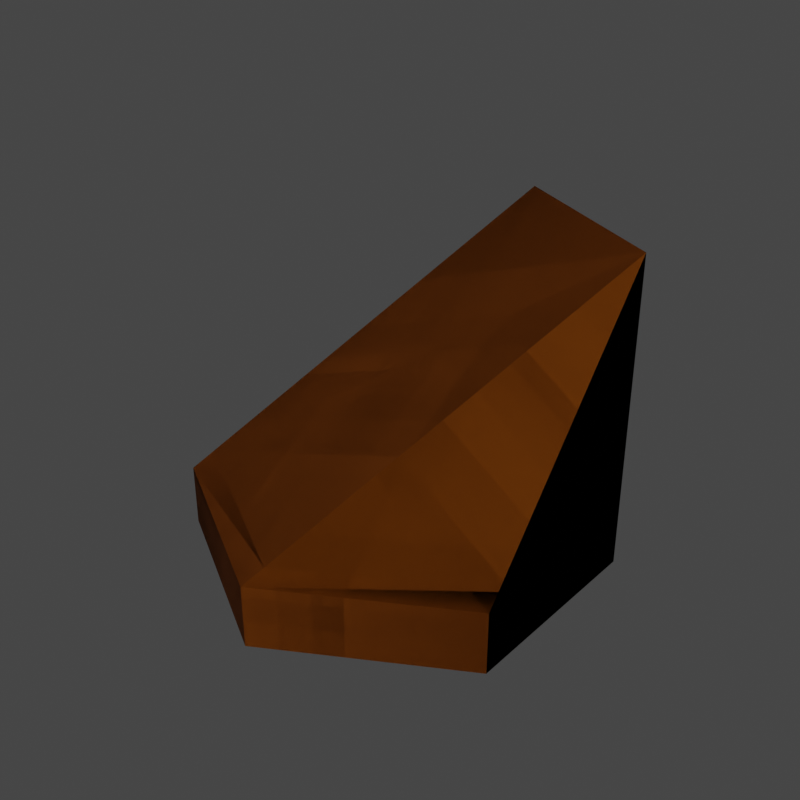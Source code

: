 # Source: sand_road_tile.blend  (saved by Blender 4.0.36; exported with 4.5.12 LTS)
import bpy
from mathutils import Matrix  # noqa: F401  (used for matrix-valued properties, if any)

bpy.ops.wm.read_factory_settings(use_empty=True)
scene = bpy.context.scene
scene.name = 'Scene'

# ---- collections
col_collection = bpy.data.collections.new('Collection'); scene.collection.children.link(col_collection)
col_export = bpy.data.collections.new('Export'); scene.collection.children.link(col_export)

# ---- images (referenced by path relative to the original .blend; pixels are not part of the script)
import os
ASSET_DIR = os.environ.get("B2B_ASSET_DIR", "")  # directory of the original .blend (textures are referenced by path, not embedded)
HERE = os.path.dirname(os.path.abspath(__file__))  # packed textures are extracted next to this script under _unpacked/

def load_image(name, relpath, width, height, colorspace="sRGB"):
    """Load a texture the original file referenced (path relative to the .blend, or extracted next to this script)."""
    p = next((c for c in (os.path.join(HERE, relpath), os.path.join(ASSET_DIR, relpath)) if relpath and os.path.exists(c)), "")
    if p:
        img = bpy.data.images.load(p, check_existing=True)
        img.name = name
    else:  # same state as the original file: an image datablock whose file is absent (Cycles renders it pink)
        img = bpy.data.images.new(name, width, height)
        img.source = "FILE"
        img.filepath = "//" + (relpath or name)
    img.colorspace_settings.name = colorspace
    return img
img_imphenziapixel_emission_png_001 = load_image('ImphenziaPixel-Emission.png.001', '_unpacked/ImphenziaPixel-Emission.d2b62fc8.png', 128, 128, 'sRGB')
img_imphenziapixel_attributes_png_001 = load_image('ImphenziaPixel-Attributes.png.001', '_unpacked/ImphenziaPixel-Attributes.21da9614.png', 128, 128, 'sRGB')
img_imphenziapixel_basecolor_png_001 = load_image('ImphenziaPixel-BaseColor.png.001', '_unpacked/ImphenziaPixel-BaseColor.e97722d7.png', 128, 128, 'sRGB')

# ---- materials (node trees are filled in below, after node groups)
mat_basematerial = bpy.data.materials.new('BaseMaterial')
mat_basematerial.alpha_threshold = 0.0
mat_basematerial.use_transparent_shadow = False
mat_basematerial.roughness = 0.5
mat_basematerial.line_color = (0.0, 0.0, 0.0, 1.0)
mat_material = bpy.data.materials.new('Material')
mat_material.use_transparent_shadow = False

# ---- material node trees
mat_basematerial.use_nodes = True; mat_basematerial.node_tree.nodes.clear()
_N = mat_basematerial.node_tree.nodes; _L = mat_basematerial.node_tree.links
n0 = _N.new('ShaderNodeOutputMaterial'); n0.name = 'Material Output'; n0.location = (2687, 904)
n1 = _N.new('ShaderNodeBsdfPrincipled'); n1.name = 'Principled BSDF'; n1.location = (2220, 1074)
n1.distribution = 'GGX'
n1.subsurface_method = 'RANDOM_WALK_SKIN'
n1.inputs[3].default_value = 1.45
n1.inputs[13].default_value = 0.1412
n1.inputs[28].default_value = 20.0
n2 = _N.new('ShaderNodeMath'); n2.name = 'Math'; n2.location = (1892, 744)
n2.operation = 'SUBTRACT'
n2.inputs[0].default_value = 1.0
n3 = _N.new('ShaderNodeMath'); n3.name = 'Math.003'; n3.location = (926, 312)
n3.operation = 'MULTIPLY'
n4 = _N.new('ShaderNodeMath'); n4.name = 'Math.002'; n4.location = (554, 193)
n4.operation = 'DIVIDE'
n4.inputs[1].default_value = 36.0
n5 = _N.new('ShaderNodeSeparateColor'); n5.name = 'Separate Color'; n5.location = (538, 598)
n6 = _N.new('ShaderNodeMath'); n6.name = 'Math.001'; n6.location = (1201, 841)
n6.operation = 'SUBTRACT'
n7 = _N.new('ShaderNodeSeparateXYZ'); n7.name = 'Separate XYZ'; n7.location = (963, 968)
n8 = _N.new('ShaderNodeCombineXYZ'); n8.name = 'Combine XYZ'; n8.location = (1473, 992)
n9 = _N.new('ShaderNodeTexCoord'); n9.name = 'Texture Coordinate'; n9.location = (727, 942)
n10 = _N.new('ShaderNodeTexImage'); n10.name = 'Image Texture'; n10.location = (1803, 498)
n10.image = img_imphenziapixel_emission_png_001
n10.interpolation = 'Closest'
n11 = _N.new('ShaderNodeTexImage'); n11.name = 'Image Texture.003'; n11.location = (205, 499)
n11.image = img_imphenziapixel_attributes_png_001
n11.interpolation = 'Closest'
n12 = _N.new('ShaderNodeTexImage'); n12.name = 'Image Texture.002'; n12.location = (1808, 1182)
n12.image = img_imphenziapixel_basecolor_png_001
n12.interpolation = 'Closest'
n13 = _N.new('ShaderNodeValue'); n13.name = 'Value'; n13.location = (357, 115)
n13.outputs[0].default_value = 126.0
_L.new(n1.outputs[0], n0.inputs[0])
_L.new(n10.outputs[0], n1.inputs[27])
_L.new(n11.outputs[0], n5.inputs[0])
_L.new(n5.outputs[1], n2.inputs[1])
_L.new(n2.outputs[0], n1.inputs[2])
_L.new(n5.outputs[0], n1.inputs[1])
_L.new(n12.outputs[0], n1.inputs[0])
_L.new(n13.outputs[0], n4.inputs[0])
_L.new(n9.outputs[2], n7.inputs[0])
_L.new(n7.outputs[0], n8.inputs[0])
_L.new(n7.outputs[2], n8.inputs[2])
_L.new(n7.outputs[1], n6.inputs[0])
_L.new(n6.outputs[0], n8.inputs[1])
_L.new(n8.outputs[0], n12.inputs[0])
_L.new(n4.outputs[0], n3.inputs[0])
_L.new(n5.outputs[2], n3.inputs[1])
_L.new(n3.outputs[0], n6.inputs[1])
_L.new(n8.outputs[0], n10.inputs[0])
n0.is_active_output = True
mat_material.use_nodes = True; mat_material.node_tree.nodes.clear()
_N = mat_material.node_tree.nodes; _L = mat_material.node_tree.links
n0 = _N.new('ShaderNodeBsdfPrincipled'); n0.name = 'Principled BSDF'; n0.location = (10, 300)
n0.inputs[3].default_value = 1.45
n1 = _N.new('ShaderNodeOutputMaterial'); n1.name = 'Material Output'; n1.location = (300, 300)
_L.new(n0.outputs[0], n1.inputs[0])
n1.is_active_output = True

# ---- world
world_world = bpy.data.worlds.new('World'); scene.world = world_world
world_world.color = (0.05088, 0.05088, 0.05088)
world_world.use_sun_shadow = False
world_world.sun_shadow_jitter_overblur = 0.0

# ---- meshes
me_cylinder_008 = bpy.data.meshes.new('Cylinder.008')
me_cylinder_008.from_pydata([(0.0, 1.0, -2.235e-08), (0.866, 0.5, -2.235e-08), (0.866, -0.5, -2.235e-08), (-5.588e-09, -1.0, -2.235e-08), (-0.866, -0.5, -2.235e-08), (-0.866, 0.5, -2.98e-08), (0.866, 0.5, 0.3), (0.0, 1.0, 0.3), (-5.588e-09, -1.0, 0.3), (-0.866, -0.5, 0.3), (0.866, 0.5, 1.5), (-3.725e-09, 1.0, 1.5), (0.866, -0.5, 0.3), (-0.866, 0.5, 0.3), (0.866, 0.5, 0.37), (-0.8155, -0.4125, 0.37), (-2.174e-10, 1.0, 0.37), (0.05055, -0.9125, 0.37), (0.866, -0.4416, 0.37), (-0.8155, 0.5292, 0.37)], [], [(0, 7, 6, 1), (1, 6, 12, 2), (2, 12, 8, 3), (3, 8, 9, 4), (4, 9, 13, 5), (5, 13, 7, 0), (0, 1, 2, 3, 4, 5), (19, 15, 11), (15, 17, 10, 11), (18, 14, 10), (14, 16, 11, 10), (17, 18, 10), (16, 19, 11), (7, 13, 19, 16), (8, 12, 18, 17), (6, 7, 16, 14), (12, 6, 14, 18), (9, 8, 17, 15), (13, 9, 15, 19)])
me_cylinder_008.polygons.foreach_set('material_index', [0, 0, 0, 0, 0, 0, 0, 0, 0, 0, 0, 0, 0, 1, 1, 1, 1, 1, 1])
_uv = me_cylinder_008.uv_layers.new(name='UVMap')
_uv.uv.foreach_set('vector', [0.2019, 0.5905, 0.2019, 0.5905, 0.2019, 0.5905, 0.2019, 0.5905, 0.2019, 0.5905, 0.2019, 0.5905, 0.2019, 0.5905, 0.2019, 0.5905, 0.2019, 0.5905, 0.2019, 0.5905, 0.2019, 0.5905, 0.2019, 0.5905, 0.2019, 0.5905, 0.2019, 0.5905, 0.2019, 0.5905, 0.2019, 0.5905, 0.2019, 0.5905, 0.2019, 0.5905, 0.2019, 0.5905, 0.2019, 0.5905, 0.2019, 0.5905, 0.2019, 0.5905, 0.2019, 0.5905, 0.2019, 0.5905, 0.2019, 0.5905, 0.2019, 0.5905, 0.2019, 0.5905, 0.2019, 0.5905, 0.2019, 0.5905, 0.2019, 0.5905, 0.2019, 0.5905, 0.2019, 0.5905, 0.2019, 0.5905, 0.2019, 0.5905, 0.2019, 0.5905, 0.2019, 0.5905, 0.2019, 0.5905, 0.2019, 0.5905, 0.2019, 0.5905, 0.2019, 0.5905, 0.2019, 0.5905, 0.2019, 0.5905, 0.2019, 0.5905, 0.2019, 0.5905, 0.2019, 0.5905, 0.2019, 0.5905, 0.2019, 0.5905, 0.2019, 0.5905, 0.2019, 0.5905, 0.2019, 0.5905, 0.2985, 0.8744, 0.2985, 0.8744, 0.2985, 0.8744, 0.2985, 0.8744, 0.2985, 0.8744, 0.2985, 0.8744, 0.2985, 0.8744, 0.2985, 0.8744, 0.2985, 0.8744, 0.2985, 0.8744, 0.2985, 0.8744, 0.2985, 0.8744, 0.2985, 0.8744, 0.2985, 0.8744, 0.2985, 0.8744, 0.2985, 0.8744, 0.2985, 0.8744, 0.2985, 0.8744, 0.2985, 0.8744, 0.2985, 0.8744, 0.2985, 0.8744, 0.2985, 0.8744, 0.2985, 0.8744, 0.2985, 0.8744])
me_cylinder_008.materials.append(mat_basematerial)
me_cylinder_008.materials.append(mat_material)
me_cylinder_008.update()
me_cylinder = bpy.data.meshes.new('Cylinder')
me_cylinder.from_pydata([(-5.262e-09, 1.0, -3.725e-08), (-5.262e-09, 0.9194, 0.3), (0.866, 0.5, -3.725e-08), (0.7962, 0.4597, 0.3), (0.866, -0.5, -3.725e-08), (0.7962, -0.4597, 0.3), (-5.262e-09, -1.0, -3.725e-08), (-5.262e-09, -0.9194, 0.3), (-0.866, -0.5, -3.725e-08), (-0.7962, -0.4597, 0.3), (-0.866, 0.5, -3.725e-08), (-0.7962, 0.4597, 0.3), (0.866, 0.5, 0.3), (-5.262e-09, 1.0, 0.3), (0.866, -0.5, 0.3), (-5.262e-09, -1.0, 0.3), (-0.866, -0.5, 0.3), (-0.866, 0.5, 0.3)], [], [(0, 13, 12, 2), (2, 12, 14, 4), (4, 14, 15, 6), (6, 15, 16, 8), (3, 1, 11, 9, 7, 5), (8, 16, 17, 10), (10, 17, 13, 0), (0, 2, 4, 6, 8, 10), (1, 3, 12, 13), (3, 5, 14, 12), (5, 7, 15, 14), (7, 9, 16, 15), (9, 11, 17, 16), (11, 1, 13, 17)])
me_cylinder.polygons.foreach_set('material_index', [0, 0, 0, 0, 0, 0, 0, 0, 1, 1, 1, 1, 1, 1])
_uv = me_cylinder.uv_layers.new(name='UVMap')
_uv.uv.foreach_set('vector', [0.2019, 0.5905, 0.2019, 0.5905, 0.2019, 0.5905, 0.2019, 0.5905, 0.2019, 0.5905, 0.2019, 0.5905, 0.2019, 0.5905, 0.2019, 0.5905, 0.2019, 0.5905, 0.2019, 0.5905, 0.2019, 0.5905, 0.2019, 0.5905, 0.2019, 0.5905, 0.2019, 0.5905, 0.2019, 0.5905, 0.2019, 0.5905, 0.2019, 0.5905, 0.2019, 0.5905, 0.2019, 0.5905, 0.2019, 0.5905, 0.2019, 0.5905, 0.2019, 0.5905, 0.2019, 0.5905, 0.2019, 0.5905, 0.2019, 0.5905, 0.2019, 0.5905, 0.2019, 0.5905, 0.2019, 0.5905, 0.2019, 0.5905, 0.2019, 0.5905, 0.2019, 0.5905, 0.2019, 0.5905, 0.2019, 0.5905, 0.2019, 0.5905, 0.2019, 0.5905, 0.2019, 0.5905, 0.4906, 0.946, 0.4906, 0.946, 0.4906, 0.946, 0.4906, 0.946, 0.4906, 0.946, 0.4906, 0.946, 0.4906, 0.946, 0.4906, 0.946, 0.4906, 0.946, 0.4906, 0.946, 0.4906, 0.946, 0.4906, 0.946, 0.4906, 0.946, 0.4906, 0.946, 0.4906, 0.946, 0.4906, 0.946, 0.4906, 0.946, 0.4906, 0.946, 0.4906, 0.946, 0.4906, 0.946, 0.4906, 0.946, 0.4906, 0.946, 0.4906, 0.946, 0.4906, 0.946])
me_cylinder.materials.append(mat_basematerial)
me_cylinder.materials.append(mat_material)
me_cylinder.update()
me_cylinder_001 = bpy.data.meshes.new('Cylinder.001')
me_cylinder_001.from_pydata([(-5.262e-09, 1.0, -3.725e-08), (-5.262e-09, 0.9194, 0.3), (0.866, 0.5, -3.725e-08), (0.7962, 0.4597, 0.3), (0.866, -0.5, -3.725e-08), (0.7962, -0.4597, 0.3), (-5.262e-09, -1.0, -3.725e-08), (-5.262e-09, -0.9194, 0.3), (-0.866, -0.5, -3.725e-08), (-0.7962, -0.4597, 0.3), (-0.866, 0.5, -3.725e-08), (-0.7962, 0.4597, 0.3), (0.866, 0.5, 0.3), (-5.262e-09, 1.0, 0.3), (0.866, -0.5, 0.3), (-5.262e-09, -1.0, 0.3), (-0.866, -0.5, 0.3), (-0.866, 0.5, 0.3)], [], [(0, 13, 12, 2), (2, 12, 14, 4), (4, 14, 15, 6), (6, 15, 16, 8), (3, 1, 11, 9, 7, 5), (8, 16, 17, 10), (10, 17, 13, 0), (0, 2, 4, 6, 8, 10), (1, 3, 12, 13), (3, 5, 14, 12), (5, 7, 15, 14), (7, 9, 16, 15), (9, 11, 17, 16), (11, 1, 13, 17)])
_uv = me_cylinder_001.uv_layers.new(name='UVMap')
_uv.uv.foreach_set('vector', [0.2019, 0.5905, 0.2019, 0.5905, 0.2019, 0.5905, 0.2019, 0.5905, 0.2019, 0.5905, 0.2019, 0.5905, 0.2019, 0.5905, 0.2019, 0.5905, 0.2019, 0.5905, 0.2019, 0.5905, 0.2019, 0.5905, 0.2019, 0.5905, 0.2019, 0.5905, 0.2019, 0.5905, 0.2019, 0.5905, 0.2019, 0.5905, 0.2019, 0.5905, 0.2019, 0.5905, 0.2019, 0.5905, 0.2019, 0.5905, 0.2019, 0.5905, 0.2019, 0.5905, 0.2019, 0.5905, 0.2019, 0.5905, 0.2019, 0.5905, 0.2019, 0.5905, 0.2019, 0.5905, 0.2019, 0.5905, 0.2019, 0.5905, 0.2019, 0.5905, 0.2019, 0.5905, 0.2019, 0.5905, 0.2019, 0.5905, 0.2019, 0.5905, 0.2019, 0.5905, 0.2019, 0.5905, 0.2019, 0.5905, 0.2019, 0.5905, 0.2019, 0.5905, 0.2019, 0.5905, 0.2019, 0.5905, 0.2019, 0.5905, 0.2019, 0.5905, 0.2019, 0.5905, 0.2019, 0.5905, 0.2019, 0.5905, 0.2019, 0.5905, 0.2019, 0.5905, 0.2019, 0.5905, 0.2019, 0.5905, 0.2019, 0.5905, 0.2019, 0.5905, 0.2019, 0.5905, 0.2019, 0.5905, 0.2019, 0.5905, 0.2019, 0.5905, 0.2019, 0.5905, 0.2019, 0.5905, 0.2019, 0.5905, 0.2019, 0.5905])
me_cylinder_001.materials.append(mat_basematerial)
me_cylinder_001.update()
me_cylinder_002 = bpy.data.meshes.new('Cylinder.002')
me_cylinder_002.from_pydata([(0.0, 1.0, -2.235e-08), (0.866, 0.5, -2.235e-08), (0.866, -0.5, -2.235e-08), (-5.588e-09, -1.0, -2.235e-08), (-0.866, -0.5, -2.235e-08), (-0.866, 0.5, -2.98e-08), (0.866, 0.5, 0.3), (0.0, 1.0, 0.3), (-5.588e-09, -1.0, 0.3), (-0.866, -0.5, 0.3), (0.866, 0.5, 1.5), (-3.725e-09, 1.0, 1.5), (0.866, -0.5, 0.3), (-0.866, 0.5, 0.3), (0.866, 0.5, 0.37), (-0.8155, -0.4125, 0.37), (-2.174e-10, 1.0, 0.37), (0.05055, -0.9125, 0.37), (0.866, -0.4416, 0.37), (-0.8155, 0.5292, 0.37)], [], [(0, 7, 6, 1), (1, 6, 12, 2), (2, 12, 8, 3), (3, 8, 9, 4), (4, 9, 13, 5), (5, 13, 7, 0), (0, 1, 2, 3, 4, 5), (19, 15, 11), (15, 17, 10, 11), (18, 14, 10), (14, 16, 11, 10), (17, 18, 10), (16, 19, 11), (7, 13, 19, 16), (8, 12, 18, 17), (6, 7, 16, 14), (12, 6, 14, 18), (9, 8, 17, 15), (13, 9, 15, 19)])
_uv = me_cylinder_002.uv_layers.new(name='UVMap')
_uv.uv.foreach_set('vector', [0.2019, 0.5905, 0.2019, 0.5905, 0.2019, 0.5905, 0.2019, 0.5905, 0.2019, 0.5905, 0.2019, 0.5905, 0.2019, 0.5905, 0.2019, 0.5905, 0.2019, 0.5905, 0.2019, 0.5905, 0.2019, 0.5905, 0.2019, 0.5905, 0.2019, 0.5905, 0.2019, 0.5905, 0.2019, 0.5905, 0.2019, 0.5905, 0.2019, 0.5905, 0.2019, 0.5905, 0.2019, 0.5905, 0.2019, 0.5905, 0.2019, 0.5905, 0.2019, 0.5905, 0.2019, 0.5905, 0.2019, 0.5905, 0.2019, 0.5905, 0.2019, 0.5905, 0.2019, 0.5905, 0.2019, 0.5905, 0.2019, 0.5905, 0.2019, 0.5905, 0.2019, 0.5905, 0.2019, 0.5905, 0.2019, 0.5905, 0.2019, 0.5905, 0.2019, 0.5905, 0.2019, 0.5905, 0.2019, 0.5905, 0.2019, 0.5905, 0.2019, 0.5905, 0.2019, 0.5905, 0.2019, 0.5905, 0.2019, 0.5905, 0.2019, 0.5905, 0.2019, 0.5905, 0.2019, 0.5905, 0.2019, 0.5905, 0.2019, 0.5905, 0.2019, 0.5905, 0.2019, 0.5905, 0.2019, 0.5905, 0.2019, 0.5905, 0.2019, 0.5905, 0.2019, 0.5905, 0.2019, 0.5905, 0.2019, 0.5905, 0.2019, 0.5905, 0.2019, 0.5905, 0.2019, 0.5905, 0.2019, 0.5905, 0.2019, 0.5905, 0.2019, 0.5905, 0.2019, 0.5905, 0.2019, 0.5905, 0.2019, 0.5905, 0.2019, 0.5905, 0.2019, 0.5905, 0.2019, 0.5905, 0.2019, 0.5905, 0.2019, 0.5905, 0.2019, 0.5905, 0.2019, 0.5905, 0.2019, 0.5905, 0.2019, 0.5905, 0.2019, 0.5905])
me_cylinder_002.materials.append(mat_basematerial)
me_cylinder_002.update()

# ---- objects
ob_sandroadstairtile_col = bpy.data.objects.new('SandRoadStairTile-col', me_cylinder_008)
ob_sandroadtile_col = bpy.data.objects.new('SandRoadTile-col', me_cylinder)
ob_sandroadtileoverworld_col = bpy.data.objects.new('SandRoadTileOverworld-col', me_cylinder_001)
ob_sandroadstairtileoverworld_col = bpy.data.objects.new('SandRoadStairTileOverworld-col', me_cylinder_002)

# ---- transforms, parenting, visibility, modifiers, constraints
ob_sandroadstairtile_col.location = (0.0, 0.0, 0.0)
ob_sandroadtile_col.location = (0.0, 0.0, 0.0)
ob_sandroadtile_col.hide_render = True
ob_sandroadtileoverworld_col.location = (0.0, 0.0, 0.0)
ob_sandroadtileoverworld_col.hide_render = True
ob_sandroadstairtileoverworld_col.location = (0.0, 0.0, 0.0)

# ---- collection membership
col_collection.objects.link(ob_sandroadstairtile_col)
col_collection.objects.link(ob_sandroadtile_col)
col_collection.objects.link(ob_sandroadtileoverworld_col)
col_collection.objects.link(ob_sandroadstairtileoverworld_col)

# ---- scene / render settings (as saved in the file)
scene.frame_start = 1; scene.frame_end = 150; scene.frame_set(126)
scene.render.engine = 'BLENDER_EEVEE_NEXT'
scene.render.resolution_x = 400
scene.render.resolution_y = 400
scene.render.fps = 20
scene.render.use_motion_blur = True
scene.cycles.feature_set = 'EXPERIMENTAL'
scene.cycles.samples = 1
scene.cycles.sampling_pattern = 'TABULATED_SOBOL'
scene.cycles.use_light_tree = False
scene.cycles.bake_type = 'DIFFUSE'
scene.eevee.use_gtao = True
scene.eevee.gtao_distance = 8.09
scene.eevee.use_raytracing = True
scene.view_settings.view_transform = 'Filmic'
bpy.context.view_layer.update()

# ---- added for rendering (the .blend has no active camera and no usable light): camera, sun
cam_auto = bpy.data.cameras.new('AutoCamera')
cam_auto.lens = 50.0
cam_auto.sensor_width = 36.0
cam_auto.clip_end = 1000.0
ob_auto_camera = bpy.data.objects.new('AutoCamera', cam_auto)
scene.collection.objects.link(ob_auto_camera)
ob_auto_camera.location = (2.81396, -3.37675, 3.00117)
ob_auto_camera.rotation_euler = (1.09748, -7.21219e-08, 0.694738)
scene.camera = ob_auto_camera
light_auto_sun = bpy.data.lights.new('AutoSun', 'SUN')
light_auto_sun.energy = 3.0
light_auto_sun.angle = 0.0523599
ob_auto_sun = bpy.data.objects.new('AutoSun', light_auto_sun)
scene.collection.objects.link(ob_auto_sun)
ob_auto_sun.rotation_euler = (0.872665, 0.174533, 0.523599)
bpy.context.view_layer.update()
